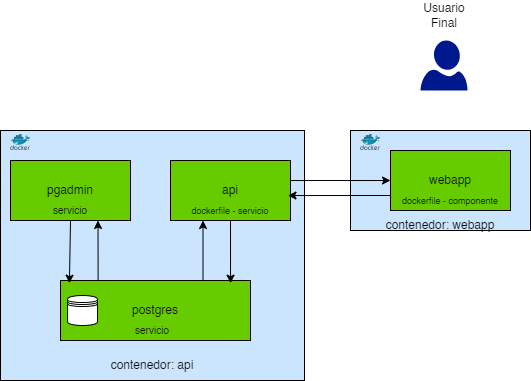

The diagram above was exported from draw.io. Its source (the exported page's mxGraphModel, read from the mxfile embedded in the PNG):
<mxGraphModel dx="1116" dy="493" grid="1" gridSize="10" guides="1" tooltips="1" connect="1" arrows="1" fold="1" page="1" pageScale="1" pageWidth="827" pageHeight="1169" math="0" shadow="0">
  <root>
    <mxCell id="0" />
    <mxCell id="1" parent="0" />
    <mxCell id="Nx7KkhVW9UuFZDtUO866-6" value="" style="rounded=0;whiteSpace=wrap;html=1;fillColor=#CCE5FF;" vertex="1" parent="1">
      <mxGeometry x="460" y="310" width="180" height="100" as="geometry" />
    </mxCell>
    <mxCell id="Nx7KkhVW9UuFZDtUO866-1" value="" style="sketch=0;aspect=fixed;pointerEvents=1;shadow=0;dashed=0;html=1;strokeColor=none;labelPosition=center;verticalLabelPosition=bottom;verticalAlign=top;align=center;fillColor=#00188D;shape=mxgraph.azure.user" vertex="1" parent="1">
      <mxGeometry x="530" y="220" width="47" height="50" as="geometry" />
    </mxCell>
    <mxCell id="Nx7KkhVW9UuFZDtUO866-3" value="webapp" style="rounded=0;whiteSpace=wrap;html=1;fillColor=#66CC00;" vertex="1" parent="1">
      <mxGeometry x="500" y="330" width="120" height="60" as="geometry" />
    </mxCell>
    <mxCell id="Nx7KkhVW9UuFZDtUO866-4" value="&lt;font style=&quot;font-size: 9px;&quot;&gt;dockerfile - componente&lt;/font&gt;" style="text;html=1;align=center;verticalAlign=middle;whiteSpace=wrap;rounded=0;" vertex="1" parent="1">
      <mxGeometry x="505" y="370" width="110" height="20" as="geometry" />
    </mxCell>
    <mxCell id="Nx7KkhVW9UuFZDtUO866-7" value="" style="image;sketch=0;aspect=fixed;html=1;points=[];align=center;fontSize=12;image=img/lib/mscae/Docker.svg;" vertex="1" parent="1">
      <mxGeometry x="470" y="313.6" width="20" height="16.4" as="geometry" />
    </mxCell>
    <mxCell id="Nx7KkhVW9UuFZDtUO866-8" value="" style="rounded=0;whiteSpace=wrap;html=1;fillColor=#CCE5FF;" vertex="1" parent="1">
      <mxGeometry x="110" y="310" width="304" height="250" as="geometry" />
    </mxCell>
    <mxCell id="Nx7KkhVW9UuFZDtUO866-10" value="contenedor: webapp" style="text;html=1;align=center;verticalAlign=middle;whiteSpace=wrap;rounded=0;" vertex="1" parent="1">
      <mxGeometry x="460" y="390" width="180" height="30" as="geometry" />
    </mxCell>
    <mxCell id="Nx7KkhVW9UuFZDtUO866-11" value="contenedor: api" style="text;html=1;align=center;verticalAlign=middle;whiteSpace=wrap;rounded=0;" vertex="1" parent="1">
      <mxGeometry x="110" y="530" width="304" height="30" as="geometry" />
    </mxCell>
    <mxCell id="Nx7KkhVW9UuFZDtUO866-12" value="" style="image;sketch=0;aspect=fixed;html=1;points=[];align=center;fontSize=12;image=img/lib/mscae/Docker.svg;" vertex="1" parent="1">
      <mxGeometry x="120" y="313.6" width="20" height="16.4" as="geometry" />
    </mxCell>
    <mxCell id="Nx7KkhVW9UuFZDtUO866-13" value="api" style="rounded=0;whiteSpace=wrap;html=1;fillColor=#66CC00;" vertex="1" parent="1">
      <mxGeometry x="280" y="340" width="120" height="60" as="geometry" />
    </mxCell>
    <mxCell id="Nx7KkhVW9UuFZDtUO866-14" value="&lt;font style=&quot;font-size: 9px;&quot;&gt;dockerfile - servicio&lt;/font&gt;" style="text;html=1;align=center;verticalAlign=middle;whiteSpace=wrap;rounded=0;" vertex="1" parent="1">
      <mxGeometry x="285" y="380" width="110" height="20" as="geometry" />
    </mxCell>
    <mxCell id="Nx7KkhVW9UuFZDtUO866-15" value="pgadmin" style="rounded=0;whiteSpace=wrap;html=1;fillColor=#66CC00;" vertex="1" parent="1">
      <mxGeometry x="120" y="340" width="120" height="60" as="geometry" />
    </mxCell>
    <mxCell id="Nx7KkhVW9UuFZDtUO866-16" value="&lt;font size=&quot;1&quot;&gt;servicio&lt;/font&gt;" style="text;html=1;align=center;verticalAlign=middle;whiteSpace=wrap;rounded=0;" vertex="1" parent="1">
      <mxGeometry x="125" y="380" width="110" height="20" as="geometry" />
    </mxCell>
    <mxCell id="Nx7KkhVW9UuFZDtUO866-17" value="postgres" style="rounded=0;whiteSpace=wrap;html=1;fillColor=#66CC00;" vertex="1" parent="1">
      <mxGeometry x="170" y="460" width="190" height="60" as="geometry" />
    </mxCell>
    <mxCell id="Nx7KkhVW9UuFZDtUO866-18" value="&lt;font size=&quot;1&quot;&gt;servicio&lt;/font&gt;" style="text;html=1;align=center;verticalAlign=middle;whiteSpace=wrap;rounded=0;" vertex="1" parent="1">
      <mxGeometry x="207" y="500" width="110" height="20" as="geometry" />
    </mxCell>
    <mxCell id="Nx7KkhVW9UuFZDtUO866-19" value="" style="shape=datastore;whiteSpace=wrap;html=1;" vertex="1" parent="1">
      <mxGeometry x="177" y="475" width="30" height="30" as="geometry" />
    </mxCell>
    <mxCell id="Nx7KkhVW9UuFZDtUO866-21" value="" style="endArrow=classic;html=1;rounded=0;exitX=1;exitY=0.334;exitDx=0;exitDy=0;entryX=0;entryY=0.5;entryDx=0;entryDy=0;exitPerimeter=0;" edge="1" parent="1" source="Nx7KkhVW9UuFZDtUO866-13" target="Nx7KkhVW9UuFZDtUO866-3">
      <mxGeometry width="50" height="50" relative="1" as="geometry">
        <mxPoint x="480" y="400" as="sourcePoint" />
        <mxPoint x="530" y="350" as="targetPoint" />
      </mxGeometry>
    </mxCell>
    <mxCell id="Nx7KkhVW9UuFZDtUO866-22" value="" style="endArrow=classic;html=1;rounded=0;exitX=0;exitY=0.75;exitDx=0;exitDy=0;entryX=0.979;entryY=0.584;entryDx=0;entryDy=0;entryPerimeter=0;" edge="1" parent="1" source="Nx7KkhVW9UuFZDtUO866-3" target="Nx7KkhVW9UuFZDtUO866-13">
      <mxGeometry width="50" height="50" relative="1" as="geometry">
        <mxPoint x="410" y="370" as="sourcePoint" />
        <mxPoint x="510" y="370" as="targetPoint" />
      </mxGeometry>
    </mxCell>
    <mxCell id="Nx7KkhVW9UuFZDtUO866-23" value="" style="endArrow=classic;html=1;rounded=0;exitX=0.75;exitY=0;exitDx=0;exitDy=0;entryX=0.25;entryY=1;entryDx=0;entryDy=0;" edge="1" parent="1" source="Nx7KkhVW9UuFZDtUO866-17" target="Nx7KkhVW9UuFZDtUO866-14">
      <mxGeometry width="50" height="50" relative="1" as="geometry">
        <mxPoint x="410" y="370" as="sourcePoint" />
        <mxPoint x="510" y="370" as="targetPoint" />
      </mxGeometry>
    </mxCell>
    <mxCell id="Nx7KkhVW9UuFZDtUO866-24" value="" style="endArrow=classic;html=1;rounded=0;exitX=0.5;exitY=1;exitDx=0;exitDy=0;entryX=0.895;entryY=0.045;entryDx=0;entryDy=0;entryPerimeter=0;" edge="1" parent="1" source="Nx7KkhVW9UuFZDtUO866-14" target="Nx7KkhVW9UuFZDtUO866-17">
      <mxGeometry width="50" height="50" relative="1" as="geometry">
        <mxPoint x="323" y="470" as="sourcePoint" />
        <mxPoint x="323" y="410" as="targetPoint" />
      </mxGeometry>
    </mxCell>
    <mxCell id="Nx7KkhVW9UuFZDtUO866-25" value="" style="endArrow=classic;html=1;rounded=0;exitX=0.198;exitY=0.007;exitDx=0;exitDy=0;entryX=0.75;entryY=1;entryDx=0;entryDy=0;exitPerimeter=0;" edge="1" parent="1" source="Nx7KkhVW9UuFZDtUO866-17" target="Nx7KkhVW9UuFZDtUO866-16">
      <mxGeometry width="50" height="50" relative="1" as="geometry">
        <mxPoint x="323" y="470" as="sourcePoint" />
        <mxPoint x="323" y="410" as="targetPoint" />
      </mxGeometry>
    </mxCell>
    <mxCell id="Nx7KkhVW9UuFZDtUO866-26" value="" style="endArrow=classic;html=1;rounded=0;entryX=0.047;entryY=0.045;entryDx=0;entryDy=0;exitX=0.5;exitY=1;exitDx=0;exitDy=0;entryPerimeter=0;" edge="1" parent="1" source="Nx7KkhVW9UuFZDtUO866-16" target="Nx7KkhVW9UuFZDtUO866-17">
      <mxGeometry width="50" height="50" relative="1" as="geometry">
        <mxPoint x="218" y="470" as="sourcePoint" />
        <mxPoint x="218" y="410" as="targetPoint" />
      </mxGeometry>
    </mxCell>
    <mxCell id="Nx7KkhVW9UuFZDtUO866-27" value="Usuario Final" style="text;html=1;align=center;verticalAlign=middle;whiteSpace=wrap;rounded=0;" vertex="1" parent="1">
      <mxGeometry x="523.5" y="180" width="60" height="30" as="geometry" />
    </mxCell>
  </root>
</mxGraphModel>